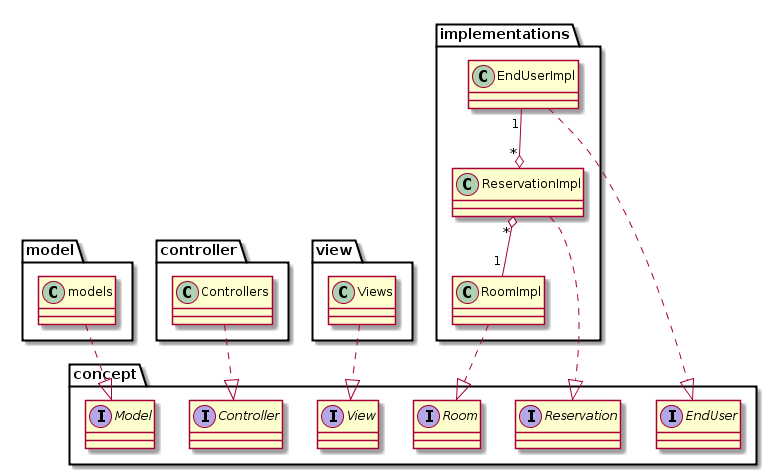

The diagram above was rendered by PlantUML. Its source (embedded in the PNG):
@startuml
package concept{
	Interface Controller
	Interface EndUser
	Interface Model
	Interface Reservation
	Interface Room
	Interface View
}

package model{
	models..|>Model
}

package controller{
	class Controllers ..|>Controller
}

package view{
	class Views..|> View
}


package implementations{
	class ReservationImpl  ..|> Reservation
	class EndUserImpl ..|> EndUser
	class RoomImpl ..|> Room

}



EndUserImpl "1"   --o "*" ReservationImpl
ReservationImpl "*" o-- "1"RoomImpl 

@enduml